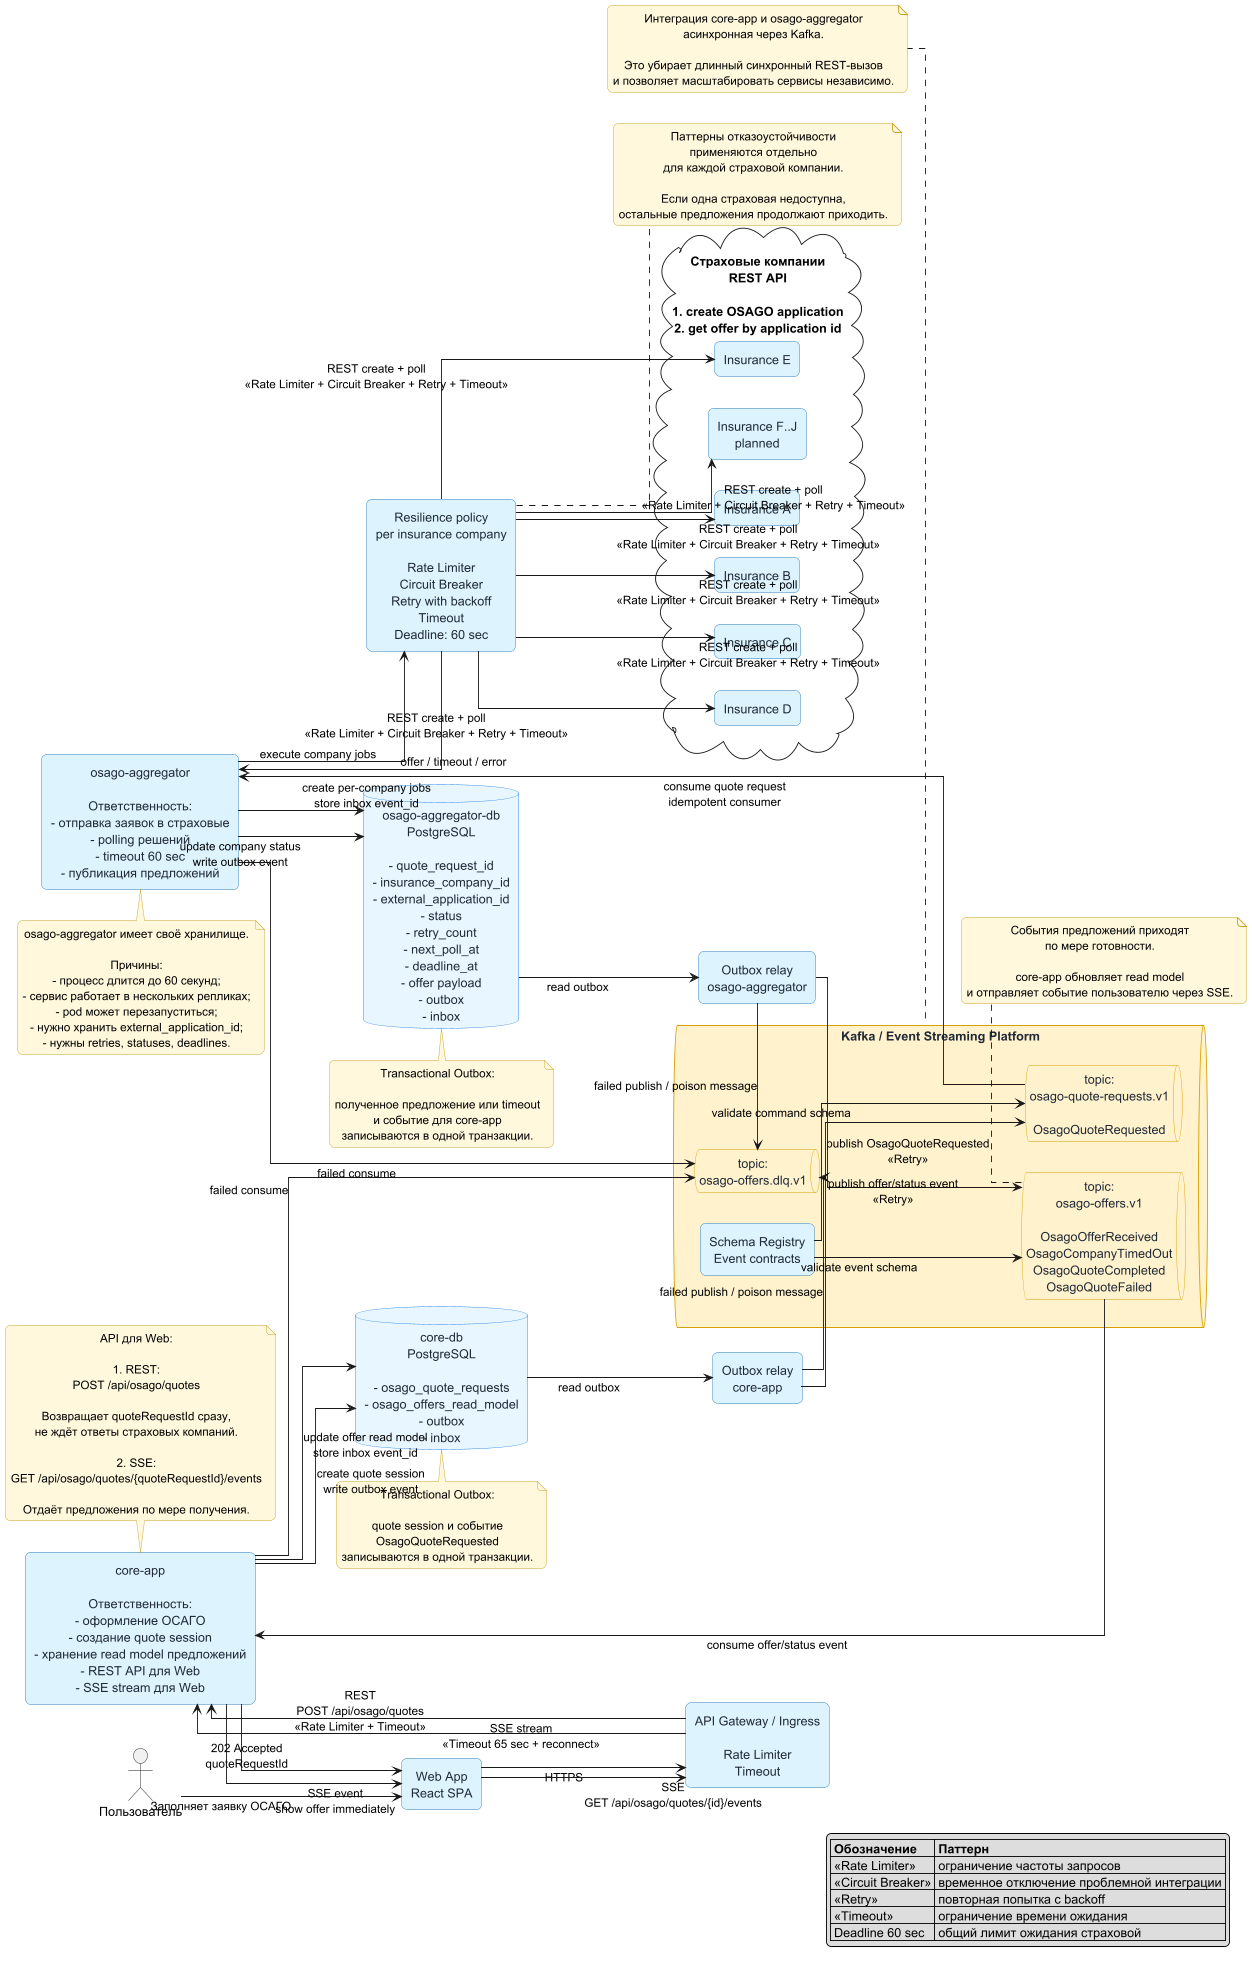

The diagram above was rendered by PlantUML. Its source (embedded in the PNG):
@startuml

left to right direction

skinparam shadowing false
skinparam roundcorner 12
skinparam linetype ortho
skinparam defaultTextAlignment center
skinparam packageStyle rectangle

skinparam rectangle {
  BackgroundColor #DDF4FF
  BorderColor #2B7BBB
  FontColor #1F2937
}

skinparam database {
  BackgroundColor #E8F7FF
  BorderColor #2780E3
  FontColor #1F2937
}

skinparam queue {
  BackgroundColor #FFF2CC
  BorderColor #D6A100
  FontColor #1F2937
}

skinparam note {
  BackgroundColor #FFF8DC
  BorderColor #C9A227
}

actor "Пользователь" as user

rectangle "Web App\nReact SPA" as web

rectangle "API Gateway / Ingress\n\nRate Limiter\nTimeout" as gateway

rectangle "core-app\n\nОтветственность:\n- оформление ОСАГО\n- создание quote session\n- хранение read model предложений\n- REST API для Web\n- SSE stream для Web" as core

database "core-db\nPostgreSQL\n\n- osago_quote_requests\n- osago_offers_read_model\n- outbox\n- inbox" as coreDb

queue "Kafka / Event Streaming Platform" as kafka {
  queue "topic:\nosago-quote-requests.v1\n\nOsagoQuoteRequested" as quoteRequests

  queue "topic:\nosago-offers.v1\n\nOsagoOfferReceived\nOsagoCompanyTimedOut\nOsagoQuoteCompleted\nOsagoQuoteFailed" as offerEvents

  queue "topic:\nosago-offers.dlq.v1" as osagoDlq

  rectangle "Schema Registry\nEvent contracts" as schemaRegistry
}

rectangle "osago-aggregator\n\nОтветственность:\n- отправка заявок в страховые\n- polling решений\n- timeout 60 sec\n- публикация предложений" as osago

database "osago-aggregator-db\nPostgreSQL\n\n- quote_request_id\n- insurance_company_id\n- external_application_id\n- status\n- retry_count\n- next_poll_at\n- deadline_at\n- offer payload\n- outbox\n- inbox" as osagoDb

rectangle "Outbox relay\ncore-app" as coreOutboxRelay
rectangle "Outbox relay\nosago-aggregator" as osagoOutboxRelay

cloud "Страховые компании\nREST API\n\n1. create OSAGO application\n2. get offer by application id" as insurers {
  rectangle "Insurance A" as insA
  rectangle "Insurance B" as insB
  rectangle "Insurance C" as insC
  rectangle "Insurance D" as insD
  rectangle "Insurance E" as insE
  rectangle "Insurance F..J\nplanned" as insRest
}

rectangle "Resilience policy\nper insurance company\n\nRate Limiter\nCircuit Breaker\nRetry with backoff\nTimeout\nDeadline: 60 sec" as resilience

user --> web : Заполняет заявку ОСАГО
web --> gateway : HTTPS

gateway --> core : REST\nPOST /api/osago/quotes\n<<Rate Limiter + Timeout>>
core --> coreDb : create quote session\nwrite outbox event
core --> web : 202 Accepted\nquoteRequestId

web --> gateway : SSE\nGET /api/osago/quotes/{id}/events
gateway --> core : SSE stream\n<<Timeout 65 sec + reconnect>>

coreDb --> coreOutboxRelay : read outbox
coreOutboxRelay --> quoteRequests : publish OsagoQuoteRequested\n<<Retry>>

quoteRequests --> osago : consume quote request\nidempotent consumer
osago --> osagoDb : create per-company jobs\nstore inbox event_id

osago --> resilience : execute company jobs

resilience --> insA : REST create + poll\n<<Rate Limiter + Circuit Breaker + Retry + Timeout>>
resilience --> insB : REST create + poll\n<<Rate Limiter + Circuit Breaker + Retry + Timeout>>
resilience --> insC : REST create + poll\n<<Rate Limiter + Circuit Breaker + Retry + Timeout>>
resilience --> insD : REST create + poll\n<<Rate Limiter + Circuit Breaker + Retry + Timeout>>
resilience --> insE : REST create + poll\n<<Rate Limiter + Circuit Breaker + Retry + Timeout>>
resilience --> insRest : REST create + poll\n<<Rate Limiter + Circuit Breaker + Retry + Timeout>>

resilience --> osago : offer / timeout / error
osago --> osagoDb : update company status\nwrite outbox event

osagoDb --> osagoOutboxRelay : read outbox
osagoOutboxRelay --> offerEvents : publish offer/status event\n<<Retry>>

offerEvents --> core : consume offer/status event
core --> coreDb : update offer read model\nstore inbox event_id
core --> web : SSE event\nshow offer immediately

coreOutboxRelay --> osagoDlq : failed publish / poison message
osagoOutboxRelay --> osagoDlq : failed publish / poison message
core --> osagoDlq : failed consume
osago --> osagoDlq : failed consume

schemaRegistry --> quoteRequests : validate command schema
schemaRegistry --> offerEvents : validate event schema

note top of core
API для Web:

1. REST:
POST /api/osago/quotes

Возвращает quoteRequestId сразу,
не ждёт ответы страховых компаний.

2. SSE:
GET /api/osago/quotes/{quoteRequestId}/events

Отдаёт предложения по мере получения.
end note

note bottom of osago
osago-aggregator имеет своё хранилище.

Причины:
- процесс длится до 60 секунд;
- сервис работает в нескольких репликах;
- pod может перезапуститься;
- нужно хранить external_application_id;
- нужны retries, statuses, deadlines.
end note

note bottom of kafka
Интеграция core-app и osago-aggregator
асинхронная через Kafka.

Это убирает длинный синхронный REST-вызов
и позволяет масштабировать сервисы независимо.
end note

note right of resilience
Паттерны отказоустойчивости
применяются отдельно
для каждой страховой компании.

Если одна страховая недоступна,
остальные предложения продолжают приходить.
end note

note bottom of coreDb
Transactional Outbox:

quote session и событие
OsagoQuoteRequested
записываются в одной транзакции.
end note

note bottom of osagoDb
Transactional Outbox:

полученное предложение или timeout
и событие для core-app
записываются в одной транзакции.
end note

note bottom of offerEvents
События предложений приходят
по мере готовности.

core-app обновляет read model
и отправляет событие пользователю через SSE.
end note

legend right
|= Обозначение |= Паттерн |
| <<Rate Limiter>> | ограничение частоты запросов |
| <<Circuit Breaker>> | временное отключение проблемной интеграции |
| <<Retry>> | повторная попытка с backoff |
| <<Timeout>> | ограничение времени ожидания |
| Deadline 60 sec | общий лимит ожидания страховой |
endlegend

@enduml